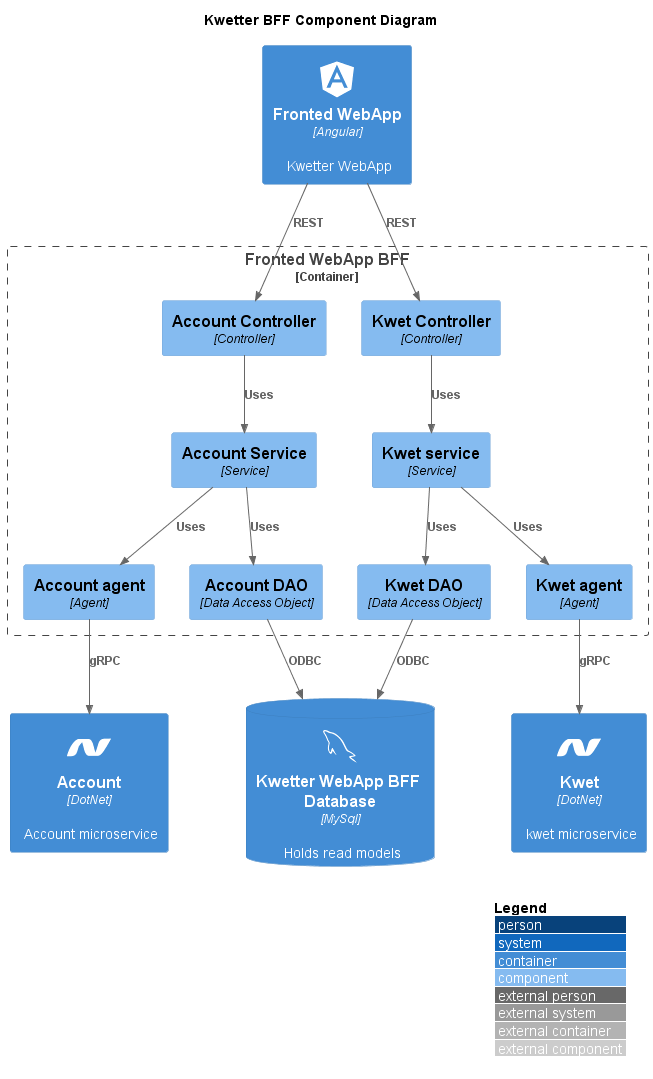

The diagram above was rendered by PlantUML. Its source (embedded in the PNG):
@startuml Kwetter_C3
!include <C4/C4_Component>
!include <tupadr3/devicons/angular>
!include <tupadr3/devicons/dotnet>
!include <tupadr3/devicons/mysql>

LAYOUT_WITH_LEGEND()

title Kwetter BFF Component Diagram

Container(frontendweb, Fronted WebApp, Angular, Kwetter WebApp, angular)

ContainerDb(frontendwebbffdb, Kwetter WebApp BFF Database, MySql, Holds read models, mysql)

Container(account, Account, DotNet, Account microservice, dotnet)
Container(kwet, Kwet, DotNet, kwet microservice, dotnet)

Container_Boundary(api, "Fronted WebApp BFF") {
    'Components account 
    Component(accountcontroller, "Account Controller", "Controller", "")
    Component(accountservice, "Account Service", "Service", "")
    Component(accountdao, "Account DAO", "Data Access Object")
    Component(accountagent, "Account agent", "Agent", "")
    
    'Components Kwet 
    Component(kwetcontroller, "Kwet Controller", "Controller", "")
    Component(kwetservice, "Kwet service", "Service", "")
    Component(kwetdao, "Kwet DAO", "Data Access Object")
    Component(kwetagent, "Kwet agent", "Agent", "")

    'Relations account
    Rel(accountcontroller, accountservice, "Uses")
    Rel(accountservice, "accountagent", "Uses")
    Rel(accountservice, accountdao, "Uses")
    
    'Relations kwet
    Rel(kwetcontroller, "kwetservice", "Uses")
    Rel(kwetservice, "kwetagent", "Uses")
    Rel(kwetservice, kwetdao, "Uses")
}

'Relations controllers
Rel(frontendweb, accountcontroller, "REST") 
Rel(frontendweb, kwetcontroller, "REST")

'Relations DAO
Rel(accountdao, frontendwebbffdb, "ODBC")
Rel(kwetdao, frontendwebbffdb, "ODBC")

'Relations agents
Rel("accountagent", account, "gRPC")
Rel("kwetagent", kwet, "gRPC")


@enduml